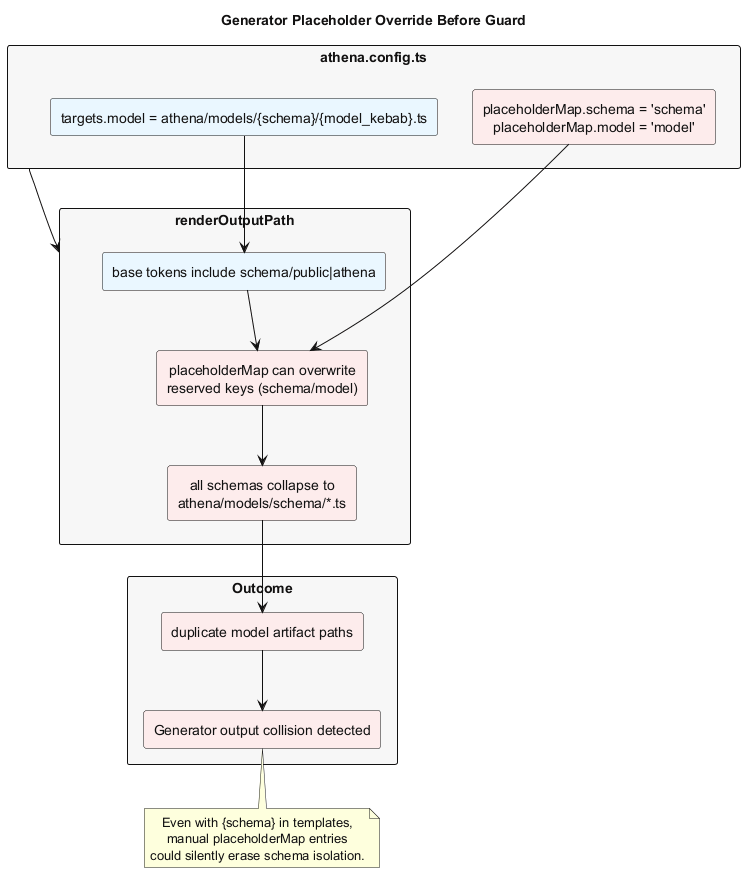

The diagram above was rendered by PlantUML. Its source (embedded in the PNG):
@startuml
skinparam backgroundColor #FFFFFF
skinparam defaultTextAlignment center
skinparam shadowing false
skinparam ArrowColor #111111
skinparam defaultFontColor #111111
skinparam rectangle {
  FontColor #111111
  BorderColor #111111
}

title Generator Placeholder Override Before Guard

rectangle "athena.config.ts" as Config #F7F7F7 {
  rectangle "targets.model = athena/models/{schema}/{model_kebab}.ts" as Target #EAF7FF
  rectangle "placeholderMap.schema = 'schema'\nplaceholderMap.model = 'model'" as Map #FDECEC
}

rectangle "renderOutputPath" as Renderer #F7F7F7 {
  rectangle "base tokens include schema/public|athena" as BaseTokens #EAF7FF
  rectangle "placeholderMap can overwrite\nreserved keys (schema/model)" as Override #FDECEC
  rectangle "all schemas collapse to\nathena/models/schema/*.ts" as Collapse #FDECEC
}

rectangle "Outcome" as Outcome #F7F7F7 {
  rectangle "duplicate model artifact paths" as Duplicate #FDECEC
  rectangle "Generator output collision detected" as Error #FDECEC
}

Config --> Renderer
Target --> BaseTokens
Map --> Override
BaseTokens --> Override
Override --> Collapse
Collapse --> Duplicate
Duplicate --> Error

note bottom of Error
Even with {schema} in templates,
manual placeholderMap entries
could silently erase schema isolation.
end note
@enduml